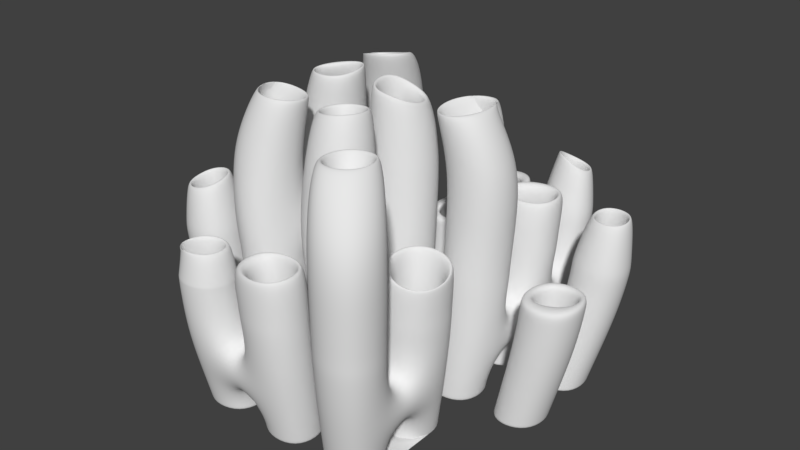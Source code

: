 # Source: Meeresschwamm.blend  (saved by Blender 2.79.0; exported with 4.5.12 LTS)
import bpy
from mathutils import Matrix  # noqa: F401  (used for matrix-valued properties, if any)

bpy.ops.wm.read_factory_settings(use_empty=True)
scene = bpy.context.scene
scene.name = 'Scene'

# ---- collections
col_collection_1 = bpy.data.collections.new('Collection 1'); scene.collection.children.link(col_collection_1)

# ---- world
world_world = bpy.data.worlds.new('World'); scene.world = world_world
world_world.color = (0.05088, 0.05088, 0.05088)
world_world.use_sun_shadow = False
world_world.sun_shadow_jitter_overblur = 0.0
world_world.cycles.sampling_method = 'MANUAL'

# ---- meshes
me_plane_001 = bpy.data.meshes.new('Plane.001')
me_plane_001.from_pydata([(-0.0697, 0.2987, -0.07764), (0.08012, 0.2928, -0.0687), (0.07871, 0.4343, -0.06033), (-0.06903, 0.4421, -0.06885), (0.1287, 0.2898, -0.0643), (0.2768, 0.2898, -0.0643), (0.2666, 0.4191, -0.04363), (0.1265, 0.4298, -0.0554), (-0.4671, -0.304, -0.06923), (-0.3222, -0.3068, -0.0782), (-0.3222, -0.1553, -0.0782), (-0.4671, -0.1547, -0.06923), (-0.4671, -0.1049, -0.06923), (-0.3222, -0.1048, -0.0782), (-0.3222, 0.04666, -0.0782), (-0.4671, 0.04434, -0.06923), (-0.268, -0.5029, -0.06904), (-0.1188, -0.5029, -0.06904), (-0.1202, -0.3572, -0.07815), (-0.2717, -0.3572, -0.07815), (-0.2719, -0.307, -0.07881), (-0.1203, -0.307, -0.07881), (-0.1203, -0.1553, -0.07881), (-0.2719, -0.1553, -0.07881), (-0.2719, -0.1048, -0.07881), (-0.1203, -0.1048, -0.07881), (-0.1203, 0.04681, -0.07881), (-0.2719, 0.04681, -0.07881), (-0.2719, 0.09736, -0.07881), (-0.1203, 0.09736, -0.07881), (-0.1203, 0.249, -0.07881), (-0.2719, 0.249, -0.07881), (-0.06906, -0.503, -0.06923), (0.08173, -0.5087, -0.0782), (0.08173, -0.3573, -0.0782), (-0.06974, -0.3572, -0.07815), (-0.06979, -0.307, -0.07881), (0.08183, -0.307, -0.07881), (0.08183, -0.1553, -0.07881), (-0.06979, -0.1553, -0.07881), (-0.06979, -0.1048, -0.07881), (0.08183, -0.1048, -0.07881), (0.08183, 0.04681, -0.07881), (-0.06979, 0.04681, -0.07881), (-0.06974, 0.09716, -0.07825), (0.08174, 0.09716, -0.07825), (0.08025, 0.2435, -0.06943), (-0.06974, 0.2486, -0.0782), (0.1324, -0.5091, -0.07881), (0.284, -0.5091, -0.07881), (0.284, -0.3575, -0.07881), (0.1324, -0.3575, -0.07881), (0.1322, -0.3068, -0.07825), (0.2837, -0.3068, -0.07825), (0.2837, -0.1553, -0.07815), (0.1322, -0.1553, -0.0782), (0.1324, -0.1048, -0.07881), (0.284, -0.1048, -0.07881), (0.284, 0.04681, -0.07881), (0.1324, 0.04681, -0.07881), (0.1322, 0.09716, -0.07825), (0.2837, 0.09716, -0.07825), (0.2793, 0.2435, -0.06943), (0.13, 0.2435, -0.06943), (0.3342, -0.1048, -0.0782), (0.4783, -0.1049, -0.06923), (0.4783, 0.04434, -0.06923), (0.3342, 0.04666, -0.0782), (0.3339, 0.09696, -0.07764), (0.4778, 0.09391, -0.0687), (0.471, 0.2382, -0.06033), (0.3288, 0.2431, -0.06885), (-0.4671, 0.04434, -0.06923), (-0.4671, -0.1049, -0.06923), (-0.4671, -0.1547, -0.06923), (-0.4671, -0.304, -0.06923), (-0.268, -0.5029, -0.06904), (-0.1188, -0.5029, -0.06904), (-0.06906, -0.503, -0.06923), (0.08173, -0.5087, -0.0782), (0.1324, -0.5091, -0.07881), (0.284, -0.5091, -0.07881), (0.4783, -0.1049, -0.06923), (0.4783, 0.04434, -0.06923), (0.4778, 0.09391, -0.0687), (0.471, 0.2382, -0.06033), (0.2666, 0.4191, -0.04363), (0.1265, 0.4298, -0.0554), (0.07871, 0.4343, -0.06033), (-0.06903, 0.4421, -0.06885), (0.08012, 0.2928, -0.0687), (-0.0697, 0.2987, -0.07764), (0.2768, 0.2898, -0.0643), (0.1287, 0.2898, -0.0643), (-0.3222, -0.3068, -0.0782), (-0.3222, -0.1553, -0.0782), (-0.3222, -0.1048, -0.0782), (-0.3222, 0.04666, -0.0782), (-0.2717, -0.3572, -0.07815), (-0.1202, -0.3572, -0.07815), (-0.1203, -0.307, -0.07881), (-0.2719, -0.307, -0.07881), (-0.2719, -0.1553, -0.07881), (-0.1203, -0.1553, -0.07881), (-0.1203, -0.1048, -0.07881), (-0.2719, -0.1048, -0.07881), (-0.2719, 0.04681, -0.07881), (-0.1203, 0.04681, -0.07881), (-0.1203, 0.09736, -0.07881), (-0.2719, 0.09736, -0.07881), (-0.2719, 0.249, -0.07881), (-0.1203, 0.249, -0.07881), (-0.06974, -0.3572, -0.07815), (0.08173, -0.3573, -0.0782), (0.08183, -0.307, -0.07881), (-0.06979, -0.307, -0.07881), (-0.06979, -0.1553, -0.07881), (0.08183, -0.1553, -0.07881), (0.08183, -0.1048, -0.07881), (-0.06979, -0.1048, -0.07881), (-0.06979, 0.04681, -0.07881), (0.08183, 0.04681, -0.07881), (0.08174, 0.09716, -0.07825), (-0.06974, 0.09716, -0.07825), (-0.06974, 0.2486, -0.0782), (0.08025, 0.2435, -0.06943), (0.1324, -0.3575, -0.07881), (0.284, -0.3575, -0.07881), (0.2837, -0.3068, -0.07825), (0.1322, -0.3068, -0.07825), (0.1322, -0.1553, -0.0782), (0.2837, -0.1553, -0.07815), (0.284, -0.1048, -0.07881), (0.1324, -0.1048, -0.07881), (0.1324, 0.04681, -0.07881), (0.284, 0.04681, -0.07881), (0.2837, 0.09716, -0.07825), (0.1322, 0.09716, -0.07825), (0.13, 0.2435, -0.06943), (0.2793, 0.2435, -0.06943), (0.3342, -0.1048, -0.0782), (0.3342, 0.04666, -0.0782), (0.3339, 0.09696, -0.07764), (0.3288, 0.2431, -0.06885), (-0.5159, 0.06166, 0.1399), (-0.5159, -0.104, 0.1399), (-0.5159, -0.1592, 0.1399), (-0.5159, -0.3249, 0.1399), (-0.2949, -0.5456, 0.1401), (-0.1293, -0.5456, 0.1401), (-0.07413, -0.5458, 0.1399), (0.09363, -0.5537, 0.1326), (0.1501, -0.5543, 0.1321), (0.319, -0.5543, 0.1321), (0.5333, -0.104, 0.1399), (0.5333, 0.06166, 0.1399), (0.5327, 0.1166, 0.1404), (0.5232, 0.2754, 0.1472), (0.295, 0.4714, 0.1607), (0.142, 0.4861, 0.1512), (0.08946, 0.4922, 0.1472), (-0.07409, 0.5029, 0.1402), (0.09141, 0.3373, 0.1404), (-0.07502, 0.3455, 0.133), (0.309, 0.3332, 0.144), (0.145, 0.3332, 0.144), (-0.3562, -0.3288, 0.1326), (-0.3562, -0.1601, 0.1326), (-0.3562, -0.1038, 0.1326), (-0.3562, 0.06488, 0.1326), (-0.3, -0.385, 0.1326), (-0.1313, -0.385, 0.1326), (-0.1314, -0.329, 0.1321), (-0.3004, -0.329, 0.1321), (-0.3004, -0.1601, 0.1321), (-0.1314, -0.1601, 0.1321), (-0.1314, -0.1038, 0.1321), (-0.3004, -0.1038, 0.1321), (-0.3004, 0.0651, 0.1321), (-0.1314, 0.0651, 0.1321), (-0.1314, 0.1214, 0.1321), (-0.3004, 0.1214, 0.1321), (-0.3004, 0.2903, 0.1321), (-0.1314, 0.2903, 0.1321), (-0.07507, -0.385, 0.1326), (0.09363, -0.385, 0.1326), (0.09377, -0.329, 0.1321), (-0.07514, -0.329, 0.1321), (-0.07514, -0.1601, 0.1321), (0.09377, -0.1601, 0.1321), (0.09377, -0.1038, 0.1321), (-0.07514, -0.1038, 0.1321), (-0.07514, 0.0651, 0.1321), (0.09377, 0.0651, 0.1321), (0.09364, 0.1211, 0.1325), (-0.07508, 0.1211, 0.1325), (-0.07508, 0.2898, 0.1326), (0.09158, 0.2827, 0.1398), (0.1501, -0.3853, 0.1321), (0.319, -0.3853, 0.1321), (0.3186, -0.3288, 0.1325), (0.1499, -0.3288, 0.1325), (0.1499, -0.1601, 0.1326), (0.3185, -0.1601, 0.1326), (0.319, -0.1038, 0.1321), (0.1501, -0.1038, 0.1321), (0.1501, 0.0651, 0.1321), (0.319, 0.0651, 0.1321), (0.3186, 0.1211, 0.1325), (0.1499, 0.1211, 0.1325), (0.1468, 0.2827, 0.1398), (0.3126, 0.2827, 0.1398), (0.3748, -0.1038, 0.1326), (0.3748, 0.06488, 0.1326), (0.3744, 0.1208, 0.133), (0.3673, 0.2822, 0.1402), (-0.04686, 0.3721, 0.1343), (0.06409, 0.3663, 0.1392), (0.06308, 0.4702, 0.1438), (-0.04657, 0.4771, 0.1391), (0.1711, 0.3576, 0.1465), (0.2798, 0.3576, 0.1465), (0.2712, 0.4497, 0.1577), (0.1685, 0.4583, 0.1519), (-0.4903, -0.2981, 0.1382), (-0.3837, -0.3003, 0.1333), (-0.3837, -0.188, 0.1334), (-0.4902, -0.1871, 0.1383), (-0.4903, -0.07623, 0.1382), (-0.3837, -0.07578, 0.1333), (-0.3837, 0.03647, 0.1334), (-0.4902, 0.03466, 0.1383), (-0.2683, -0.5197, 0.1384), (-0.1575, -0.5197, 0.1384), (-0.1592, -0.4125, 0.1334), (-0.2714, -0.4125, 0.1334), (-0.2722, -0.3009, 0.1321), (-0.1596, -0.3009, 0.1321), (-0.1596, -0.1883, 0.1321), (-0.2722, -0.1883, 0.1321), (-0.2722, -0.07566, 0.1321), (-0.1596, -0.07566, 0.1321), (-0.1596, 0.03694, 0.1321), (-0.2722, 0.03694, 0.1321), (-0.2722, 0.1496, 0.1321), (-0.1596, 0.1496, 0.1321), (-0.1596, 0.2622, 0.1321), (-0.2722, 0.2622, 0.1321), (-0.04662, -0.5199, 0.1382), (0.06535, -0.5248, 0.1333), (0.06534, -0.4126, 0.1334), (-0.04691, -0.4125, 0.1334), (-0.04699, -0.3009, 0.1321), (0.06562, -0.3009, 0.1321), (0.06562, -0.1883, 0.1321), (-0.04699, -0.1883, 0.1321), (-0.04699, -0.07566, 0.1321), (0.06562, -0.07566, 0.1321), (0.06562, 0.03694, 0.1321), (-0.04699, 0.03694, 0.1321), (-0.04692, 0.1488, 0.1333), (0.06536, 0.1488, 0.1333), (0.06431, 0.2566, 0.1381), (-0.04691, 0.261, 0.1334), (0.1782, -0.5261, 0.1321), (0.2908, -0.5261, 0.1321), (0.2908, -0.4135, 0.1321), (0.1782, -0.4135, 0.1321), (0.1776, -0.3003, 0.1333), (0.2899, -0.3003, 0.1333), (0.2898, -0.188, 0.1334), (0.1776, -0.188, 0.1334), (0.1782, -0.07566, 0.1321), (0.2908, -0.07566, 0.1321), (0.2908, 0.03694, 0.1321), (0.1782, 0.03694, 0.1321), (0.1776, 0.1488, 0.1333), (0.2899, 0.1488, 0.1333), (0.2862, 0.2566, 0.1381), (0.1753, 0.2566, 0.1381), (0.4022, -0.07578, 0.1333), (0.5079, -0.07623, 0.1382), (0.5079, 0.03466, 0.1383), (0.4021, 0.03647, 0.1334), (0.4012, 0.1481, 0.1343), (0.5067, 0.145, 0.1392), (0.5006, 0.2514, 0.1438), (0.3961, 0.2557, 0.1391), (-0.5337, 0.06797, 0.2605), (-0.5337, -0.1037, 0.2605), (-0.5337, -0.1609, 0.2605), (-0.5337, -0.3325, 0.2605), (-0.2961, -0.5524, 0.2699), (-0.1422, -0.5524, 0.2699), (-0.08559, -0.5557, 0.2665), (0.09801, -0.5703, 0.2549), (0.1566, -0.5709, 0.2545), (0.3319, -0.5709, 0.2545), (0.5533, -0.1037, 0.2605), (0.5533, 0.06797, 0.2605), (0.5527, 0.1249, 0.2608), (0.5421, 0.2888, 0.2659), (0.3052, 0.4902, 0.276), (0.1476, 0.5064, 0.2689), (0.09334, 0.5132, 0.286), (-0.07594, 0.5251, 0.2624), (0.09551, 0.3535, 0.2628), (-0.07697, 0.3627, 0.2376), (0.3207, 0.349, 0.2635), (0.151, 0.349, 0.2635), (-0.3629, -0.3424, 0.2587), (-0.3688, -0.1618, 0.2549), (-0.3688, -0.1035, 0.2549), (-0.3688, 0.07158, 0.2549), (-0.3012, -0.4034, 0.2648), (-0.1442, -0.4034, 0.2648), (-0.1414, -0.3466, 0.2611), (-0.3047, -0.3466, 0.2611), (-0.3108, -0.1619, 0.2545), (-0.1355, -0.1619, 0.2545), (-0.1355, -0.1035, 0.2545), (-0.3108, -0.1035, 0.2545), (-0.3108, 0.07183, 0.2545), (-0.1355, 0.07183, 0.2545), (-0.1355, 0.1303, 0.2545), (-0.3108, 0.1303, 0.2545), (-0.3108, 0.3055, 0.2545), (-0.1355, 0.3055, 0.2545), (-0.08642, -0.4004, 0.2612), (0.09801, -0.3952, 0.2549), (0.09817, -0.3372, 0.2545), (-0.08281, -0.3426, 0.2583), (-0.07711, -0.1619, 0.2545), (0.09817, -0.1619, 0.2545), (0.09817, -0.1035, 0.2545), (-0.07711, -0.1035, 0.2545), (-0.07711, 0.07183, 0.2545), (0.09817, 0.07183, 0.2545), (0.09802, 0.13, 0.2549), (-0.07705, 0.13, 0.2549), (-0.07704, 0.305, 0.2549), (0.0957, 0.297, 0.2604), (0.1566, -0.3956, 0.2545), (0.3319, -0.3956, 0.2545), (0.3314, -0.3369, 0.2549), (0.1564, -0.3369, 0.2549), (0.1564, -0.1618, 0.2549), (0.3314, -0.1618, 0.2549), (0.3319, -0.1035, 0.2545), (0.1566, -0.1035, 0.2545), (0.1566, 0.07183, 0.2545), (0.3319, 0.07183, 0.2545), (0.3314, 0.13, 0.2549), (0.1564, 0.13, 0.2549), (0.1529, 0.297, 0.2604), (0.3246, 0.297, 0.2604), (0.3898, -0.1035, 0.2549), (0.3898, 0.07158, 0.2549), (0.3892, 0.1296, 0.2553), (0.3814, 0.2965, 0.2607), (0.06723, 0.3837, 0.2586), (-0.04775, 0.3902, 0.2418), (-0.04743, 0.4985, 0.2584), (0.06611, 0.4907, 0.2745), (0.2903, 0.3739, 0.2654), (0.1779, 0.3739, 0.2654), (0.1749, 0.4776, 0.3503), (0.2808, 0.4681, 0.2738), (-0.3967, -0.3079, 0.2558), (-0.5073, -0.3048, 0.2592), (-0.5072, -0.1898, 0.2592), (-0.3972, -0.1908, 0.2555), (-0.3972, -0.07437, 0.2555), (-0.5073, -0.07488, 0.2592), (-0.5072, 0.04005, 0.2592), (-0.3972, 0.04209, 0.2555), (-0.2715, -0.5284, 0.2687), (-0.1684, -0.5284, 0.2687), (-0.2746, -0.429, 0.2653), (-0.1701, -0.429, 0.2653), (-0.1664, -0.3129, 0.2574), (-0.2798, -0.3129, 0.2574), (-0.2816, -0.1911, 0.2545), (-0.1648, -0.1911, 0.2545), (-0.1648, -0.07424, 0.2545), (-0.2816, -0.07424, 0.2545), (-0.2816, 0.04262, 0.2545), (-0.1648, 0.04262, 0.2545), (-0.1648, 0.1595, 0.2545), (-0.2816, 0.1595, 0.2545), (-0.2816, 0.2763, 0.2545), (-0.1648, 0.2763, 0.2545), (-0.05245, -0.533, 0.2618), (0.06866, -0.5403, 0.2555), (-0.05234, -0.4251, 0.258), (0.06865, -0.4237, 0.2555), (0.06896, -0.308, 0.2545), (-0.0484, -0.3084, 0.2548), (-0.0479, -0.1911, 0.2545), (0.06896, -0.1911, 0.2545), (0.06896, -0.07424, 0.2545), (-0.0479, -0.07424, 0.2545), (-0.0479, 0.04262, 0.2545), (0.06896, 0.04262, 0.2545), (0.06867, 0.1586, 0.2554), (-0.04782, 0.1586, 0.2554), (-0.04781, 0.275, 0.2555), (0.06749, 0.2701, 0.2591), (0.1858, -0.5417, 0.2545), (0.3027, -0.5417, 0.2545), (0.1858, -0.4248, 0.2545), (0.3027, -0.4248, 0.2545), (0.3016, -0.3073, 0.2554), (0.1851, -0.3073, 0.2554), (0.1851, -0.1908, 0.2555), (0.3015, -0.1908, 0.2555), (0.3027, -0.07424, 0.2545), (0.1858, -0.07424, 0.2545), (0.1858, 0.04262, 0.2545), (0.3027, 0.04262, 0.2545), (0.3016, 0.1586, 0.2554), (0.1851, 0.1586, 0.2554), (0.1825, 0.2701, 0.2591), (0.2975, 0.2701, 0.2591), (0.5272, -0.07488, 0.2592), (0.4181, -0.07437, 0.2555), (0.418, 0.04209, 0.2555), (0.5272, 0.04005, 0.2592), (0.5259, 0.1543, 0.2599), (0.4169, 0.1579, 0.2562), (0.4113, 0.2691, 0.2598), (0.5191, 0.2643, 0.2634), (-0.3965, -0.07197, 0.2477), (-0.5063, -0.07251, 0.2515), (-0.534, 0.06766, 0.2894), (-0.534, -0.104, 0.2894), (-0.534, -0.1612, 0.2894), (-0.534, -0.3328, 0.2894), (-0.2964, -0.5527, 0.2988), (-0.1425, -0.5527, 0.2988), (-0.08591, -0.556, 0.2954), (0.09769, -0.5706, 0.2838), (0.1563, -0.5712, 0.2834), (0.3316, -0.5712, 0.2834), (0.553, -0.104, 0.2894), (0.553, 0.06766, 0.2894), (0.5523, 0.1246, 0.2897), (0.5418, 0.2885, 0.2948), (0.3049, 0.4899, 0.3049), (0.1472, 0.5061, 0.2978), (0.09302, 0.5129, 0.3149), (-0.07626, 0.5248, 0.2913), (0.09519, 0.3532, 0.2917), (-0.07729, 0.3624, 0.2665), (0.3204, 0.3487, 0.2924), (0.1506, 0.3487, 0.2924), (-0.3632, -0.3427, 0.2876), (-0.3691, -0.1621, 0.2838), (-0.3691, -0.1038, 0.2838), (-0.3691, 0.07128, 0.2838), (-0.3016, -0.4037, 0.2937), (-0.1445, -0.4037, 0.2937), (-0.1417, -0.3469, 0.29), (-0.305, -0.3469, 0.29), (-0.3111, -0.1622, 0.2834), (-0.1359, -0.1622, 0.2834), (-0.1359, -0.1038, 0.2834), (-0.3111, -0.1038, 0.2834), (-0.3111, 0.07153, 0.2834), (-0.1359, 0.07153, 0.2834), (-0.1359, 0.13, 0.2834), (-0.3111, 0.13, 0.2834), (-0.3111, 0.3052, 0.2834), (-0.1359, 0.3052, 0.2834), (-0.08674, -0.4007, 0.2901), (0.09769, -0.3955, 0.2838), (0.09785, -0.3375, 0.2834), (-0.08313, -0.3429, 0.2872), (-0.07743, -0.1622, 0.2834), (0.09785, -0.1622, 0.2834), (0.09785, -0.1038, 0.2834), (-0.07743, -0.1038, 0.2834), (-0.07743, 0.07153, 0.2834), (0.09785, 0.07153, 0.2834), (0.0977, 0.1297, 0.2838), (-0.07736, 0.1297, 0.2838), (-0.07736, 0.3047, 0.2838), (0.09538, 0.2967, 0.2893), (0.1563, -0.3959, 0.2834), (0.3316, -0.3959, 0.2834), (0.3311, -0.3372, 0.2838), (0.1561, -0.3372, 0.2838), (0.156, -0.1621, 0.2838), (0.331, -0.1621, 0.2838), (0.3316, -0.1038, 0.2834), (0.1563, -0.1038, 0.2834), (0.1563, 0.07153, 0.2834), (0.3316, 0.07153, 0.2834), (0.3311, 0.1297, 0.2838), (0.1561, 0.1297, 0.2838), (0.1526, 0.2967, 0.2893), (0.3243, 0.2967, 0.2893), (0.3894, -0.1038, 0.2838), (0.3894, 0.07128, 0.2838), (0.3889, 0.1293, 0.2842), (0.381, 0.2962, 0.2896), (0.06691, 0.3343, 0.2875), (-0.04807, 0.3899, 0.2707), (-0.04775, 0.4491, 0.2872), (0.06579, 0.4904, 0.3033), (0.29, 0.3736, 0.2943), (0.1776, 0.3736, 0.2943), (0.1746, 0.4772, 0.2983), (0.2805, 0.4678, 0.3026), (0.1007, -0.1608, 0.4092), (-0.07872, -0.1608, 0.4092), (0.3043, 0.2808, 0.412), (0.2971, 0.2698, 0.288), (-0.397, -0.3082, 0.2847), (-0.5076, -0.3051, 0.2881), (-0.5075, -0.1901, 0.2881), (-0.3975, -0.1911, 0.2844), (-0.09669, -0.3573, 0.4055), (0.1007, -0.3403, 0.4092), (0.1822, 0.2698, 0.288), (0.1867, 0.216, 0.412), (-0.4221, -0.207, 0.4101), (-0.3975, -0.07467, 0.2844), (-0.5076, -0.02632, 0.2881), (-0.5075, 0.03974, 0.2881), (-0.3975, -0.02799, 0.2844), (-0.2718, -0.5287, 0.2976), (-0.1687, -0.5287, 0.2976), (-0.2749, -0.4293, 0.2942), (-0.1704, -0.4293, 0.2942), (-0.1445, -0.4037, 0.2937), (-0.3016, -0.4037, 0.2937), (-0.2718, -0.5287, 0.2976), (-0.2749, -0.4293, 0.2942), (-0.1667, -0.3132, 0.2863), (-0.2801, -0.3132, 0.2863), (-0.2819, -0.1914, 0.2834), (-0.1651, -0.1914, 0.2834), (0.3089, 0.1672, 0.4097), (0.3013, 0.1583, 0.2843), (0.1848, 0.1583, 0.2843), (0.1897, 0.1672, 0.4097), (-0.5025, -0.2062, 0.4117), (-0.1651, -0.07454, 0.2834), (-0.2819, -0.07454, 0.2834), (-0.2819, 0.04231, 0.2834), (-0.1651, 0.04231, 0.2834), (0.1006, -0.5789, 0.4094), (0.1006, -0.3997, 0.4094), (-0.4215, -0.293, 0.41), (-0.5025, -0.2905, 0.3574), (-0.1651, 0.1592, 0.2834), (-0.2819, 0.1592, 0.2834), (-0.2819, 0.276, 0.2834), (-0.1651, 0.276, 0.2834), (-0.1025, -0.4124, 0.4044), (-0.1021, -0.5532, 0.4071), (0.07049, -0.4288, 0.4097), (0.06833, -0.4241, 0.2844), (-0.05266, -0.4254, 0.2869), (-0.06387, -0.433, 0.4071), (-0.05277, -0.5333, 0.2907), (0.06834, -0.5406, 0.2844), (-0.1385, 0.3178, 0.4092), (0.07049, -0.548, 0.4097), (0.06864, -0.3083, 0.2834), (-0.04872, -0.3087, 0.2837), (-0.04822, -0.1914, 0.2834), (0.06864, -0.1914, 0.2834), (-0.0304, -0.5349, 0.3831), (-0.318, 0.3178, 0.4092), (-0.318, 0.1383, 0.4092), (-0.1385, 0.1383, 0.4092), (0.06864, -0.07454, 0.2834), (-0.04822, -0.07454, 0.2834), (-0.04822, 0.04231, 0.2834), (0.06864, 0.04231, 0.2834), (0.3101, 0.04858, 0.4092), (0.3024, 0.04231, 0.2834), (0.1855, 0.04231, 0.2834), (0.1905, 0.04858, 0.4092), (0.2705, 0.4673, 0.3612), (-0.1385, 0.07849, 0.4092), (0.06835, 0.1583, 0.2843), (-0.04814, 0.1583, 0.2843), (0.0413, 0.2747, 0.362), (0.06717, 0.2698, 0.288), (0.1855, -0.542, 0.2834), (0.3024, -0.542, 0.2834), (0.1855, -0.4251, 0.2834), (0.3024, -0.4251, 0.2834), (0.3101, -0.07106, 0.4092), (0.3024, -0.07454, 0.2834), (0.1855, -0.07454, 0.2834), (0.1905, -0.07106, 0.4092), (0.1966, 0.4743, 0.4178), (-0.318, 0.07849, 0.4092), (0.3013, -0.3076, 0.2843), (0.1848, -0.3076, 0.2843), (0.1848, -0.1911, 0.2844), (0.3012, -0.1911, 0.2844), (0.2774, 0.402, 0.4162), (0.1988, 0.402, 0.4971), (-0.318, -0.101, 0.4092), (-0.1385, -0.101, 0.4092), (-0.1685, 0.2879, 0.4092), (-0.2881, 0.2879, 0.4092), (-0.1385, -0.1608, 0.4092), (-0.1685, 0.1682, 0.4092), (-0.2881, 0.1682, 0.4092), (-0.3203, -0.1622, 0.4092), (-0.3031, -0.3626, 0.4041), (-0.1533, -0.3644, 0.4039), (0.5269, -0.02579, 0.2881), (0.4177, -0.07467, 0.2844), (0.4177, 0.04178, 0.2844), (0.5269, 0.03974, 0.2881), (0.5256, 0.154, 0.2888), (0.4166, 0.1576, 0.2851), (0.411, 0.2688, 0.2887), (0.5187, 0.264, 0.2923), (0.3089, -0.1904, 0.4097), (0.1897, -0.1904, 0.4097), (0.3089, -0.3096, 0.2379), (0.1897, -0.3096, 0.4097), (-0.5218, -0.185, 0.4122), (-0.5218, -0.3108, 0.4122), (0.1606, -0.5795, 0.4092), (0.34, -0.5795, 0.4092), (0.5393, 0.1583, 0.4128), (0.5312, 0.2759, 0.415), (0.2874, 0.4825, 0.4205), (0.1775, 0.4945, 0.4176), (0.2988, 0.3847, 0.4155), (0.18, 0.3847, 0.4155), (-0.3944, -0.3204, 0.4087), (-0.4013, -0.1857, 0.4474), (0.1007, -0.101, 0.4092), (-0.07872, -0.101, 0.4092), (-0.07872, 0.07849, 0.4092), (0.1007, 0.07849, 0.4092), (0.1606, -0.4001, 0.4092), (0.34, -0.4001, 0.4092), (0.3395, -0.3399, 0.4094), (0.1603, -0.3399, 0.4094), (0.1603, -0.1607, 0.4094), (0.3395, -0.1607, 0.4094), (0.34, -0.101, 0.4092), (0.1606, -0.101, 0.4092), (0.1606, 0.07849, 0.4092), (0.34, 0.07849, 0.4092), (0.3395, 0.1379, 0.4094), (0.1603, 0.1379, 0.4094), (0.1565, 0.3082, 0.4127), (0.3319, 0.3082, 0.4127), (0.4221, 0.162, 0.4105), (0.4159, 0.2817, 0.4128), (-0.1738, -0.3271, 0.4062), (-0.2808, -0.3283, 0.406), (-0.2881, -0.1907, 0.4092), (-0.1685, -0.1907, 0.4092), (0.3138, -0.5544, 0.5694), (0.3101, -0.5496, 0.4092), (0.1905, -0.5496, 0.4092), (0.1928, -0.5544, 0.5694), (-0.3212, -0.1613, 0.5694), (-0.3212, -0.3427, 0.5694), (-0.1685, -0.07106, 0.4092), (-0.2881, -0.07106, 0.4092), (-0.2881, 0.04858, 0.4092), (-0.1685, 0.04858, 0.4092), (-0.1398, -0.3427, 0.5694), (0.344, -0.4032, 0.5694), (-0.17, 0.2923, 0.5694), (0.1626, -0.4032, 0.5694), (-0.291, 0.2923, 0.5694), (-0.17, 0.1713, 0.5694), (-0.291, 0.1713, 0.5694), (0.07186, 0.05036, 0.5694), (0.07083, 0.04858, 0.4092), (0.07083, -0.3103, 0.4092), (-0.05553, -0.3168, 0.408), (-0.04881, -0.1907, 0.4092), (0.07083, -0.1907, 0.4092), (0.1021, 0.0806, 0.5694), (-0.04881, 0.04858, 0.4092), (-0.04909, 0.05036, 0.5707), (-0.07933, 0.0806, 0.5703), (0.07186, -0.07059, 0.5694), (0.07083, -0.07106, 0.4092), (-0.04881, -0.07106, 0.4092), (-0.04909, -0.07059, 0.5694), (0.3138, 0.05036, 0.5694), (-0.07933, -0.1008, 0.5694), (0.1021, -0.1008, 0.5694), (0.1905, -0.43, 0.4092), (0.3101, -0.43, 0.4092), (0.1928, 0.05036, 0.5694), (-0.07933, -0.1613, 0.5694), (0.1626, -0.5846, 0.5694), (0.344, -0.5846, 0.5694), (0.3138, -0.07059, 0.5694), (0.1928, -0.07059, 0.5694), (0.1021, -0.3427, 0.5694), (0.1021, -0.1613, 0.5694), (0.52, 0.1795, 0.4125), (0.4419, 0.1823, 0.4109), (0.4375, 0.262, 0.4125), (0.5148, 0.2584, 0.4139), (-0.1398, -0.1613, 0.5694), (-0.1398, -0.1008, 0.5694), (-0.3212, -0.1008, 0.5694), (-0.3212, 0.0806, 0.5694), (-0.1398, 0.0806, 0.5694), (-0.1398, 0.1411, 0.5694), (-0.3212, 0.1411, 0.5694), (-0.3212, 0.3225, 0.5694), (-0.1398, 0.3225, 0.5694), (-0.07933, -0.3427, 0.5694), (0.344, -0.1008, 0.5694), (0.1626, -0.1008, 0.5694), (0.1626, 0.0806, 0.5694), (0.344, 0.0806, 0.5694), (-0.17, -0.3125, 0.5694), (-0.291, -0.3125, 0.5694), (-0.291, -0.1915, 0.5694), (-0.17, -0.1915, 0.5694), (0.05319, -0.07908, 0.7101), (-0.044, -0.07908, 0.7144), (-0.1169, 0.04241, 0.7328), (-0.2627, 0.04241, 0.7101), (-0.17, -0.07059, 0.5694), (-0.291, -0.07059, 0.5694), (-0.291, 0.05036, 0.5694), (-0.17, 0.05036, 0.5694), (-0.2627, -0.1034, 0.7101), (-0.1169, -0.1034, 0.7104), (-0.1412, -0.1763, 0.6591), (-0.1169, -0.152, 0.7101), (-0.2944, -0.1763, 0.7101), (-0.2627, -0.152, 0.7101), (-0.1412, -0.2735, 0.7101), (-0.2384, -0.2735, 0.7101), (0.07186, -0.3125, 0.5694), (-0.04909, -0.3125, 0.5694), (-0.04909, -0.1915, 0.5694), (0.07186, -0.1915, 0.5694), (0.05319, -0.1763, 0.7101), (-0.2627, -0.2978, 0.7101), (-0.1169, -0.2978, 0.7101), (-0.044, -0.1763, 0.6818), (0.1261, -0.5159, 0.7101), (0.2719, -0.4921, 0.7101), (0.2719, -0.1034, 0.7101), (0.2719, 0.04241, 0.7101), (0.1928, -0.4334, 0.5694), (0.3138, -0.4334, 0.5694), (0.05319, -0.2735, 0.7352), (-0.044, -0.2735, 0.7007), (0.2476, 0.1293, 0.7101), (0.2476, -0.07908, 0.7101), (0.1261, 0.04241, 0.7101), (0.1261, -0.1034, 0.7101), (0.1504, -0.07908, 0.6655), (0.1504, 0.01811, 0.7101), (-0.1169, 0.09101, 0.7279), (-0.2627, 0.09101, 0.7101), (-0.2627, 0.2368, 0.7101), (-0.1169, 0.2368, 0.7101), (0.07748, -0.2978, 0.7101), (-0.0683, -0.2978, 0.7101), (-0.0683, -0.152, 0.7101), (0.07748, -0.152, 0.7101), (0.07748, -0.1034, 0.7101), (-0.0683, -0.1034, 0.7111), (-0.0683, 0.04241, 0.7389), (0.07748, 0.04241, 0.7111), (0.1261, -0.3464, 0.7101), (0.2719, -0.3464, 0.7101), (-0.1412, -0.07908, 0.7115), (-0.2384, -0.07908, 0.7101), (-0.2384, -0.0564, 0.7101), (-0.1412, 0.05679, 0.7258), (-0.1412, 0.1153, 0.719), (-0.2384, 0.1153, 0.7101), (-0.345, 0.192, 0.5728), (-0.1412, 0.2125, 0.7101), (-0.044, 0.01811, 0.7357), (0.05319, 0.01811, 0.5595), (0.1504, -0.4678, 0.7101), (0.2476, -0.4678, 0.7101), (0.1504, -0.3706, 0.6908), (0.2476, -0.3706, 0.7101), (-0.2964, -0.5527, 0.2988), (-0.1425, -0.5527, 0.2988), (-0.1687, -0.5287, 0.2976), (-0.1704, -0.4293, 0.2942), (-0.158, -0.414, 0.3779), (-0.2883, -0.5484, 0.3811), (-0.1793, -0.4351, 0.3783), (-0.178, -0.517, 0.3811), (-0.2832, -0.5368, 0.382), (-0.1563, -0.5368, 0.382), (-0.2874, -0.414, 0.3779), (-0.2655, -0.4351, 0.3783), (0.3488, 0.1058, 0.0), (0.3415, 0.256, 0.0), (-0.07179, -0.1044, 0.0), (-0.07179, 0.05365, 0.0), (-0.3348, -0.1044, 0.0), (-0.4833, -0.1046, 0.0), (0.4862, 0.249, 0.0), (0.0863, 0.05365, 0.0), (0.0863, -0.1044, 0.0), (-0.3348, 0.05342, 0.0), (-0.4833, 0.05007, 0.0), (0.08616, 0.1061, 0.0), (-0.07173, 0.1061, 0.0), (-0.2769, -0.517, 0.0), (-0.2822, -0.3675, 0.0), (-0.07172, 0.2639, 0.0), (-0.1243, -0.3675, 0.0), (-0.1223, -0.517, 0.0), (0.08401, 0.2565, 0.0), (-0.1245, -0.3152, 0.0), (-0.2826, -0.3152, 0.0), (0.139, -0.526, 0.0), (0.139, -0.3679, 0.0), (-0.2826, -0.1571, 0.0), (0.2971, -0.3679, 0.0), (0.2971, -0.526, 0.0), (-0.1245, -0.1571, 0.0), (-0.4833, -0.3109, 0.0), (-0.4833, -0.1562, 0.0), (0.2967, -0.315, 0.0), (0.1388, -0.315, 0.0), (-0.1245, -0.1044, 0.0), (-0.2826, -0.1044, 0.0), (0.1388, -0.1571, 0.0), (-0.2826, 0.05365, 0.0), (0.08614, -0.5254, 0.0), (-0.07074, -0.5172, 0.0), (0.2966, -0.1571, 0.0), (-0.1245, 0.05365, 0.0), (0.4965, 0.05007, 0.0), (0.4965, -0.1046, 0.0), (0.2971, -0.1044, 0.0), (0.139, -0.1044, 0.0), (-0.1245, 0.1063, 0.0), (-0.2826, 0.1063, 0.0), (0.4959, 0.1014, 0.0), (0.139, 0.05365, 0.0), (-0.2826, 0.2644, 0.0), (0.1307, 0.4449, 0.0), (0.2726, 0.4302, 0.0), (0.2971, 0.05365, 0.0), (-0.1245, 0.2644, 0.0), (-0.0707, 0.4621, 0.0), (0.08183, 0.4511, 0.0), (0.08383, 0.3074, 0.0), (-0.07166, 0.316, 0.0), (0.2967, 0.1061, 0.0), (0.1388, 0.1061, 0.0), (-0.07171, -0.3675, 0.0), (0.1356, 0.2565, 0.0), (0.08614, -0.3676, 0.0), (0.2904, 0.2565, 0.0), (0.2868, 0.3032, 0.0), (0.1338, 0.3032, 0.0), (0.0863, -0.3152, 0.0), (-0.07179, -0.3152, 0.0), (0.3493, -0.1044, 0.0), (-0.07179, -0.1571, 0.0), (0.3493, 0.05342, 0.0), (0.0863, -0.1571, 0.0), (-0.3348, -0.3149, 0.0), (-0.3348, -0.1571, 0.0)], [(432, 433)], [(0, 3, 2, 1), (4, 7, 6, 5), (8, 11, 10, 9), (14, 27, 26, 15), (16, 19, 18, 17), (20, 23, 22, 21), (24, 53, 52, 13), (28, 31, 30, 29), (32, 35, 34, 33), (36, 39, 38, 37), (42, 45, 44, 43), (41, 46, 45, 42), (27, 54, 53, 24), (14, 55, 54, 27), (56, 59, 58, 57), (60, 63, 62, 61), (64, 67, 66, 65), (68, 71, 70, 69), (833, 830, 173, 174), (832, 831, 152, 198), (830, 829, 172, 173), (828, 825, 196, 197), (826, 824, 170, 171), (821, 828, 197, 194), (826, 868, 846, 827), (861, 825, 822, 853), (824, 823, 148, 170), (822, 821, 194, 195), (819, 820, 144, 169), (817, 813, 192, 193), (814, 819, 169, 168), (818, 817, 193, 190), (816, 811, 215, 157), (815, 814, 168, 145), (813, 812, 191, 192), (811, 810, 214, 215), (33, 34, 113, 79), (1, 2, 88, 90), (61, 62, 139, 136), (34, 35, 112, 113), (4, 5, 92, 93), (62, 63, 138, 139), (36, 37, 114, 115), (7, 4, 93, 87), (64, 65, 82, 140), (39, 36, 115, 116), (5, 6, 86, 92), (67, 64, 140, 141), (37, 38, 117, 114), (8, 9, 94, 75), (66, 67, 141, 83), (38, 39, 116, 117), (9, 10, 95, 94), (68, 69, 84, 142), (40, 41, 118, 119), (10, 11, 74, 95), (71, 68, 142, 143), (43, 40, 119, 120), (12, 13, 96, 73), (70, 71, 143, 85), (41, 42, 121, 118), (13, 14, 97, 96), (42, 43, 120, 121), (14, 15, 72, 97), (44, 45, 122, 123), (19, 16, 76, 98), (47, 44, 123, 124), (17, 18, 99, 77), (45, 46, 125, 122), (18, 19, 98, 99), (46, 47, 124, 125), (20, 21, 100, 101), (51, 48, 80, 126), (23, 20, 101, 102), (49, 50, 127, 81), (21, 22, 103, 100), (15, 12, 73, 72), (50, 51, 126, 127), (22, 23, 102, 103), (11, 8, 75, 74), (52, 53, 128, 129), (24, 25, 104, 105), (16, 17, 77, 76), (55, 52, 129, 130), (27, 24, 105, 106), (32, 33, 79, 78), (53, 54, 131, 128), (25, 26, 107, 104), (48, 49, 81, 80), (54, 55, 130, 131), (26, 27, 106, 107), (65, 66, 83, 82), (56, 57, 132, 133), (28, 29, 108, 109), (69, 70, 85, 84), (59, 56, 133, 134), (31, 28, 109, 110), (6, 7, 87, 86), (57, 58, 135, 132), (29, 30, 111, 108), (2, 3, 89, 88), (58, 59, 134, 135), (30, 31, 110, 111), (0, 1, 90, 91), (60, 61, 136, 137), (35, 32, 78, 112), (3, 0, 91, 89), (63, 60, 137, 138), (216, 217, 218, 219), (220, 221, 222, 223), (224, 225, 226, 227), (228, 229, 230, 231), (232, 233, 234, 235), (236, 237, 238, 239), (240, 241, 242, 243), (244, 245, 246, 247), (248, 249, 250, 251), (252, 253, 254, 255), (256, 257, 258, 259), (260, 261, 262, 263), (264, 265, 266, 267), (268, 269, 270, 271), (272, 273, 274, 275), (276, 277, 278, 279), (280, 281, 282, 283), (284, 285, 286, 287), (835, 834, 199, 153), (829, 836, 175, 172), (820, 815, 145, 144), (832, 840, 839, 834), (836, 833, 174, 175), (838, 837, 147, 146), (198, 201, 840, 832), (842, 841, 176, 177), (823, 827, 149, 148), (843, 840, 201, 202), (844, 842, 177, 178), (846, 845, 151, 150), (839, 847, 203, 200), (841, 848, 179, 176), (831, 835, 153, 152), (847, 843, 202, 203), (848, 844, 178, 179), (850, 849, 155, 154), (852, 851, 204, 205), (854, 853, 180, 181), (855, 816, 157, 156), (856, 852, 205, 206), (857, 854, 181, 182), (859, 858, 159, 158), (851, 860, 207, 204), (183, 196, 825, 861), (863, 862, 161, 160), (856, 867, 866, 860), (861, 857, 182, 183), (865, 864, 162, 163), (206, 209, 867, 856), (171, 184, 868, 826), (862, 865, 163, 161), (869, 867, 209, 210), (845, 870, 185, 151), (864, 863, 160, 162), (866, 871, 211, 208), (870, 868, 184, 185), (872, 871, 869, 873), (164, 211, 871, 872), (875, 874, 186, 187), (858, 873, 165, 159), (876, 850, 154, 212), (877, 875, 187, 188), (872, 859, 158, 164), (878, 876, 212, 213), (874, 879, 189, 186), (837, 880, 166, 147), (849, 878, 213, 155), (879, 877, 188, 189), (880, 881, 167, 166), (810, 855, 156, 214), (812, 818, 190, 191), (881, 838, 146, 167), (258, 257, 400, 403), (169, 144, 288, 313), (157, 215, 359, 301), (256, 259, 402, 401), (168, 169, 313, 312), (215, 214, 358, 359), (257, 256, 401, 400), (145, 168, 312, 289), (283, 282, 427, 426), (214, 156, 300, 358), (167, 146, 290, 311), (282, 281, 424, 427), (231, 230, 375, 374), (155, 213, 357, 299), (166, 167, 311, 310), (280, 283, 426, 425), (213, 212, 356, 357), (147, 166, 310, 291), (281, 280, 425, 424), (212, 154, 298, 356), (164, 158, 302, 308), (211, 210, 354, 355), (255, 254, 399, 398), (159, 165, 309, 303), (208, 211, 355, 352), (254, 253, 396, 399), (165, 164, 308, 309), (210, 209, 353, 354), (252, 255, 398, 397), (162, 160, 304, 306), (209, 208, 352, 353), (253, 252, 397, 396), (161, 163, 307, 305), (279, 278, 423, 422), (207, 206, 350, 351), (163, 162, 306, 307), (278, 277, 420, 423), (227, 226, 371, 370), (204, 207, 351, 348), (160, 161, 305, 304), (276, 279, 422, 421), (226, 225, 368, 371), (206, 205, 349, 350), (158, 159, 303, 302), (277, 276, 421, 420), (224, 227, 370, 369), (205, 204, 348, 349), (156, 157, 301, 300), (225, 224, 369, 368), (203, 202, 346, 347), (251, 250, 395, 394), (154, 155, 299, 298), (200, 203, 347, 344), (250, 249, 393, 395), (152, 153, 297, 296), (202, 201, 345, 346), (248, 251, 394, 392), (150, 151, 295, 294), (201, 200, 344, 345), (249, 248, 392, 393), (148, 149, 293, 292), (275, 274, 419, 418), (199, 198, 342, 343), (146, 147, 291, 290), (274, 273, 416, 419), (223, 222, 367, 366), (153, 199, 343, 297), (144, 145, 289, 288), (272, 275, 418, 417), (170, 148, 292, 314), (259, 258, 403, 402), (233, 232, 376, 377), (149, 171, 315, 293), (232, 235, 378, 376), (285, 284, 429, 428), (171, 170, 314, 315), (234, 233, 377, 379), (284, 287, 430, 429), (173, 172, 316, 317), (235, 234, 379, 378), (286, 285, 428, 431), (174, 173, 317, 318), (287, 286, 431, 430), (172, 175, 319, 316), (261, 260, 405, 404), (175, 174, 318, 319), (260, 263, 406, 405), (177, 176, 320, 321), (262, 261, 404, 407), (178, 177, 321, 322), (263, 262, 407, 406), (237, 236, 381, 380), (176, 179, 323, 320), (236, 239, 382, 381), (179, 178, 322, 323), (238, 237, 380, 383), (181, 180, 324, 325), (239, 238, 383, 382), (182, 181, 325, 326), (180, 183, 327, 324), (265, 264, 408, 409), (183, 182, 326, 327), (264, 267, 410, 408), (184, 150, 294, 328), (266, 265, 409, 411), (151, 185, 329, 295), (267, 266, 411, 410), (241, 240, 385, 384), (185, 184, 328, 329), (240, 243, 386, 385), (187, 186, 330, 331), (242, 241, 384, 387), (188, 187, 331, 332), (243, 242, 387, 386), (186, 189, 333, 330), (217, 216, 361, 360), (333, 334, 335, 332), (216, 219, 362, 361), (269, 268, 413, 412), (189, 190, 334, 333), (218, 217, 360, 363), (268, 271, 414, 413), (192, 191, 335, 336), (219, 218, 363, 362), (270, 269, 412, 415), (190, 193, 337, 334), (271, 270, 415, 414), (245, 244, 389, 388), (193, 192, 336, 337), (244, 247, 390, 389), (195, 194, 338, 339), (246, 245, 388, 391), (196, 195, 339, 340), (247, 246, 391, 390), (194, 197, 341, 338), (221, 220, 365, 364), (197, 196, 340, 341), (220, 223, 366, 365), (273, 272, 417, 416), (198, 152, 296, 342), (222, 221, 364, 367), (326, 325, 471, 472), (392, 394, 564, 566), (325, 324, 470, 471), (366, 367, 513, 512), (393, 392, 566, 567), (323, 322, 468, 469), (367, 364, 510, 513), (320, 323, 469, 466), (365, 366, 512, 511), (322, 321, 467, 468), (418, 419, 583, 584), (364, 365, 511, 510), (321, 320, 466, 467), (419, 416, 597, 583), (319, 318, 464, 465), (417, 418, 584, 598), (390, 391, 559, 558), (316, 319, 465, 462), (416, 417, 598, 597), (391, 388, 556, 559), (318, 317, 463, 464), (389, 390, 558, 557), (317, 316, 462, 463), (362, 363, 509, 508), (388, 389, 557, 556), (315, 314, 460, 461), (363, 360, 506, 509), (293, 315, 461, 439), (361, 362, 508, 507), (314, 292, 438, 460), (414, 415, 605, 604), (360, 361, 507, 506), (313, 288, 434, 459), (415, 412, 602, 605), (301, 359, 505, 447), (312, 313, 459, 458), (413, 414, 604, 603), (359, 358, 504, 505), (386, 387, 551, 550), (289, 312, 458, 435), (412, 413, 603, 602), (358, 300, 446, 504), (387, 384, 548, 551), (311, 290, 436, 457), (299, 357, 503, 445), (385, 386, 550, 549), (310, 311, 457, 456), (357, 356, 502, 503), (384, 385, 549, 548), (291, 310, 456, 437), (356, 298, 444, 502), (308, 302, 448, 454), (355, 354, 500, 501), (303, 309, 455, 449), (410, 411, 595, 594), (352, 355, 501, 498), (309, 308, 454, 455), (411, 409, 593, 595), (354, 353, 499, 500), (382, 383, 542, 541), (306, 304, 450, 452), (408, 410, 594, 592), (353, 352, 498, 499), (383, 380, 539, 542), (305, 307, 453, 451), (409, 408, 592, 593), (351, 350, 496, 497), (381, 382, 541, 540), (307, 306, 452, 453), (348, 351, 497, 494), (380, 381, 540, 539), (304, 305, 451, 450), (350, 349, 495, 496), (302, 303, 449, 448), (349, 348, 494, 495), (300, 301, 447, 446), (347, 346, 492, 493), (298, 299, 445, 444), (406, 407, 591, 590), (344, 347, 493, 490), (296, 297, 443, 442), (407, 404, 588, 591), (346, 345, 491, 492), (378, 379, 534, 533), (294, 295, 441, 440), (405, 406, 590, 589), (345, 344, 490, 491), (379, 377, 532, 534), (292, 293, 439, 438), (404, 405, 589, 588), (343, 342, 488, 489), (430, 431, 625, 624), (376, 378, 533, 531), (290, 291, 437, 436), (297, 343, 489, 443), (431, 428, 622, 625), (377, 376, 531, 532), (288, 289, 435, 434), (342, 296, 442, 488), (429, 430, 624, 623), (341, 340, 486, 487), (428, 429, 623, 622), (338, 341, 487, 484), (402, 403, 581, 580), (340, 339, 485, 486), (403, 400, 578, 581), (339, 338, 484, 485), (374, 375, 530, 529), (401, 402, 580, 579), (337, 336, 482, 483), (375, 372, 527, 530), (400, 401, 579, 578), (334, 337, 483, 480), (426, 427, 621, 620), (373, 374, 529, 528), (336, 335, 481, 482), (427, 424, 618, 621), (372, 373, 528, 527), (335, 334, 480, 481), (425, 426, 620, 619), (333, 332, 478, 479), (424, 425, 619, 618), (330, 333, 479, 476), (398, 399, 573, 572), (332, 331, 477, 478), (399, 396, 570, 573), (331, 330, 476, 477), (370, 371, 521, 520), (397, 398, 572, 571), (329, 328, 474, 475), (371, 368, 518, 521), (396, 397, 571, 570), (295, 329, 475, 441), (422, 423, 517, 524), (369, 370, 520, 519), (328, 294, 440, 474), (423, 420, 544, 517), (368, 369, 519, 518), (327, 326, 472, 473), (421, 422, 524, 545), (394, 395, 563, 564), (324, 327, 473, 470), (420, 421, 545, 544), (395, 393, 567, 563), (481, 480, 642, 643), (453, 452, 506, 507), (452, 450, 509, 506), (450, 451, 508, 509), (451, 453, 507, 508), (571, 572, 687, 686), (479, 478, 515, 514), (570, 571, 686, 685), (476, 479, 514, 523), (524, 517, 516, 525), (478, 477, 522, 515), (517, 544, 543, 516), (520, 521, 526, 547), (435, 458, 527, 528), (458, 459, 530, 527), (459, 434, 529, 530), (434, 435, 528, 529), (534, 532, 800, 801), (460, 438, 798, 536), (461, 460, 536, 535), (531, 533, 538, 537), (477, 476, 523, 522), (545, 524, 525, 546), (521, 518, 554, 526), (475, 474, 560, 553), (544, 545, 546, 543), (519, 520, 547, 555), (441, 475, 553, 552), (518, 519, 555, 554), (564, 563, 562, 565), (474, 440, 561, 560), (563, 567, 569, 562), (473, 472, 575, 568), (566, 564, 565, 574), (470, 473, 568, 577), (567, 566, 574, 569), (472, 471, 576, 575), (584, 583, 582, 585), (471, 470, 577, 576), (583, 597, 596, 582), (512, 513, 586, 600), (469, 468, 601, 587), (485, 484, 588, 589), (484, 487, 591, 588), (487, 486, 590, 591), (486, 485, 589, 590), (598, 584, 585, 599), (513, 510, 606, 586), (466, 469, 587, 609), (597, 598, 599, 596), (511, 512, 600, 607), (468, 467, 608, 601), (510, 511, 607, 606), (558, 559, 610, 611), (612, 609, 608, 615), (559, 556, 613, 610), (465, 466, 609, 612), (557, 558, 611, 614), (462, 465, 612, 617), (556, 557, 614, 613), (464, 463, 616, 615), (604, 605, 626, 627), (502, 444, 618, 619), (444, 445, 621, 618), (445, 503, 620, 621), (503, 502, 619, 620), (463, 462, 617, 616), (605, 602, 628, 626), (603, 604, 627, 629), (602, 603, 629, 628), (639, 638, 606, 607), (638, 636, 586, 606), (636, 637, 600, 586), (637, 639, 607, 600), (631, 640, 554, 555), (640, 641, 526, 554), (641, 630, 547, 526), (630, 631, 555, 547), (612, 615, 670, 714), (668, 700, 760, 669), (617, 612, 714, 676), (667, 668, 669, 666), (615, 616, 671, 670), (616, 617, 676, 671), (647, 646, 679, 677), (611, 610, 678, 680), (633, 647, 677, 705), (610, 613, 681, 678), (646, 632, 704, 679), (614, 611, 680, 682), (561, 552, 569, 574), (552, 553, 562, 569), (553, 560, 565, 562), (560, 561, 574, 565), (690, 684, 683, 691), (645, 644, 692, 689), (613, 614, 682, 681), (684, 694, 693, 683), (642, 645, 689, 699), (695, 690, 691, 696), (585, 582, 697, 702), (644, 643, 698, 692), (694, 695, 696, 693), (582, 596, 706, 697), (643, 642, 699, 698), (599, 585, 702, 707), (649, 648, 628, 629), (648, 651, 626, 628), (651, 650, 627, 626), (650, 649, 629, 627), (514, 515, 703, 709), (632, 633, 705, 704), (596, 599, 707, 706), (523, 514, 709, 708), (657, 656, 543, 546), (656, 659, 516, 543), (659, 658, 525, 516), (658, 657, 546, 525), (660, 634, 710, 711), (634, 635, 713, 710), (635, 661, 712, 713), (661, 660, 711, 712), (573, 570, 685, 688), (482, 481, 643, 644), (572, 573, 688, 687), (480, 483, 645, 642), (483, 482, 644, 645), (578, 579, 695, 694), (579, 580, 690, 695), (488, 442, 632, 646), (581, 578, 694, 684), (443, 489, 647, 633), (580, 581, 684, 690), (436, 437, 631, 630), (489, 488, 646, 647), (622, 623, 711, 710), (491, 490, 648, 649), (440, 441, 552, 561), (623, 624, 712, 711), (492, 491, 649, 650), (442, 443, 633, 632), (625, 622, 710, 713), (490, 493, 651, 648), (624, 625, 713, 712), (493, 492, 650, 651), (446, 447, 635, 634), (495, 494, 652, 653), (448, 449, 637, 636), (496, 495, 653, 654), (494, 497, 655, 652), (539, 540, 663, 662), (497, 496, 654, 655), (540, 541, 664, 663), (499, 498, 656, 657), (542, 539, 662, 665), (500, 499, 657, 658), (455, 454, 638, 639), (541, 542, 665, 664), (498, 501, 659, 656), (449, 455, 639, 637), (501, 500, 658, 659), (593, 592, 668, 667), (454, 448, 636, 638), (592, 594, 700, 668), (437, 456, 640, 631), (595, 593, 667, 701), (456, 457, 641, 640), (594, 595, 701, 700), (457, 436, 630, 641), (548, 549, 673, 672), (504, 446, 634, 660), (549, 550, 674, 673), (505, 504, 660, 661), (551, 548, 672, 675), (447, 505, 661, 635), (550, 551, 675, 674), (736, 737, 785, 784), (683, 693, 732, 793), (720, 719, 770, 771), (696, 691, 792, 733), (718, 717, 735, 734), (693, 696, 733, 732), (715, 718, 734, 741), (717, 716, 740, 735), (716, 715, 741, 740), (730, 731, 742, 744), (714, 670, 745, 743), (731, 728, 746, 742), (676, 714, 743, 754), (729, 730, 744, 747), (750, 751, 752, 755), (670, 671, 753, 745), (728, 729, 747, 746), (751, 748, 762, 752), (671, 676, 754, 753), (727, 726, 766, 759), (749, 750, 755, 763), (702, 697, 764, 769), (704, 705, 757, 756), (724, 727, 759, 758), (748, 749, 763, 762), (697, 706, 765, 764), (726, 725, 767, 766), (707, 702, 769, 768), (701, 667, 666, 761), (653, 652, 724, 725), (608, 609, 715, 716), (700, 701, 761, 760), (654, 653, 725, 726), (601, 608, 716, 717), (662, 663, 729, 728), (652, 655, 727, 724), (609, 587, 718, 715), (663, 664, 730, 729), (655, 654, 726, 727), (587, 601, 717, 718), (665, 662, 728, 731), (576, 577, 719, 720), (664, 665, 731, 730), (575, 576, 720, 721), (577, 568, 722, 719), (568, 575, 721, 722), (685, 686, 749, 748), (686, 687, 750, 749), (688, 685, 748, 751), (672, 673, 737, 736), (687, 688, 751, 750), (673, 674, 738, 737), (522, 523, 708, 723), (675, 672, 736, 739), (515, 522, 723, 703), (674, 675, 739, 738), (753, 754, 746, 747), (754, 743, 742, 746), (743, 745, 744, 742), (745, 753, 747, 744), (740, 741, 784, 785), (741, 734, 787, 784), (734, 735, 786, 787), (735, 740, 785, 786), (771, 770, 788, 789), (770, 773, 791, 788), (773, 772, 790, 791), (772, 771, 789, 790), (775, 774, 762, 763), (774, 777, 752, 762), (777, 776, 755, 752), (776, 775, 763, 755), (779, 778, 732, 733), (778, 781, 793, 732), (781, 780, 792, 793), (780, 779, 733, 792), (756, 757, 795, 794), (757, 783, 797, 795), (783, 782, 796, 797), (782, 756, 794, 796), (767, 758, 765, 768), (758, 759, 764, 765), (759, 766, 769, 764), (766, 767, 768, 769), (721, 720, 771, 772), (691, 683, 793, 792), (737, 738, 786, 785), (719, 722, 773, 770), (739, 736, 784, 787), (722, 721, 772, 773), (738, 739, 787, 786), (723, 708, 774, 775), (703, 723, 775, 776), (708, 709, 777, 774), (666, 669, 794, 795), (709, 703, 776, 777), (669, 760, 796, 794), (698, 699, 778, 779), (761, 666, 795, 797), (681, 682, 789, 788), (692, 698, 779, 780), (760, 761, 797, 796), (682, 680, 790, 789), (699, 689, 781, 778), (678, 681, 788, 791), (689, 692, 780, 781), (680, 678, 791, 790), (679, 704, 756, 782), (705, 677, 783, 757), (677, 679, 782, 783), (706, 707, 768, 765), (725, 724, 758, 767), (798, 799, 807, 806), (799, 535, 802, 807), (800, 537, 803, 805), (801, 800, 805, 804), (532, 531, 537, 800), (438, 439, 799, 798), (439, 461, 535, 799), (533, 534, 801, 538), (806, 807, 805, 803), (807, 802, 804, 805), (802, 808, 809, 804), (808, 806, 803, 809), (538, 801, 804, 809), (537, 538, 809, 803), (535, 536, 808, 802), (536, 798, 806, 808), (94, 95, 881, 880), (117, 116, 877, 879), (141, 140, 876, 878), (116, 115, 875, 877), (115, 114, 874, 875), (114, 117, 879, 874), (93, 92, 872, 873), (139, 138, 869, 871), (113, 112, 868, 870), (138, 137, 867, 869), (137, 136, 866, 867), (136, 139, 871, 866), (91, 90, 864, 865), (90, 88, 863, 864), (88, 89, 862, 863), (89, 91, 865, 862), (92, 86, 859, 872), (86, 87, 858, 859), (87, 93, 873, 858), (111, 110, 857, 861), (135, 134, 856, 860), (110, 109, 854, 857), (109, 108, 853, 854), (108, 111, 861, 853), (134, 133, 852, 856), (133, 132, 851, 852), (132, 135, 860, 851), (140, 82, 850, 876), (82, 83, 849, 850), (83, 141, 878, 849), (112, 78, 846, 868), (78, 79, 845, 846), (79, 113, 870, 845), (107, 106, 844, 848), (131, 130, 843, 847), (106, 105, 842, 844), (105, 104, 841, 842), (104, 107, 848, 841), (130, 129, 840, 843), (129, 128, 839, 840), (128, 131, 847, 839), (95, 74, 838, 881), (74, 75, 837, 838), (75, 94, 880, 837), (81, 127, 834, 835), (12, 25, 24, 13), (127, 126, 832, 834), (126, 80, 831, 832), (80, 81, 835, 831), (102, 101, 830, 833), (101, 100, 829, 830), (100, 103, 836, 829), (77, 99, 826, 827), (125, 124, 825, 828), (99, 98, 824, 826), (98, 76, 823, 824), (76, 77, 827, 823), (124, 123, 822, 825), (122, 125, 828, 821), (123, 122, 821, 822), (97, 72, 820, 819), (118, 121, 817, 818), (84, 85, 816, 855), (72, 73, 815, 820), (96, 97, 819, 814), (73, 96, 814, 815), (121, 120, 813, 817), (120, 119, 812, 813), (119, 118, 818, 812), (85, 143, 811, 816), (143, 142, 810, 811), (142, 84, 855, 810), (873, 869, 210, 165), (165, 210, 211, 164), (853, 822, 195, 180), (180, 195, 196, 183), (615, 608, 467, 464), (464, 467, 466, 465), (827, 846, 150, 149), (149, 150, 184, 171), (834, 839, 200, 199), (199, 200, 201, 198), (860, 866, 208, 207), (207, 208, 209, 206), (332, 335, 191, 188), (188, 191, 190, 189), (43, 44, 47, 40), (40, 47, 46, 41), (15, 26, 25, 12), (25, 103, 102, 24), (24, 102, 833, 27), (27, 833, 836, 26), (26, 836, 103, 25), (13, 52, 55, 14), (55, 51, 50, 54), (54, 50, 49, 53), (53, 49, 48, 52), (52, 48, 51, 55)])
me_plane_001.polygons.foreach_set('use_smooth', [1, 1, 1, 1, 1, 1, 1, 1, 1, 1, 1, 1, 1, 1, 1, 1, 1, 1, 1, 1, 1, 1, 1, 1, 1, 1, 1, 1, 1, 1, 1, 1, 1, 1, 1, 1, 1, 1, 1, 1, 1, 1, 1, 1, 1, 1, 1, 1, 1, 1, 1, 1, 1, 1, 1, 1, 1, 1, 1, 1, 1, 1, 1, 1, 1, 1, 1, 1, 1, 1, 1, 1, 1, 1, 1, 1, 1, 1, 1, 1, 1, 1, 1, 1, 1, 1, 1, 1, 1, 1, 1, 1, 1, 1, 1, 1, 1, 1, 1, 1, 1, 1, 1, 1, 1, 1, 1, 1, 1, 1, 1, 1, 1, 1, 1, 1, 1, 1, 1, 1, 1, 1, 1, 1, 1, 1, 1, 1, 1, 1, 1, 1, 1, 1, 1, 1, 1, 1, 1, 1, 1, 1, 1, 1, 1, 1, 1, 1, 1, 1, 1, 1, 1, 1, 1, 1, 1, 1, 1, 1, 1, 1, 1, 1, 1, 1, 1, 1, 1, 1, 1, 1, 1, 1, 1, 1, 1, 1, 1, 1, 1, 1, 1, 1, 1, 1, 1, 1, 1, 1, 1, 1, 1, 1, 1, 1, 1, 1, 1, 1, 1, 1, 1, 1, 1, 1, 1, 1, 1, 1, 1, 1, 1, 1, 1, 1, 1, 1, 1, 1, 1, 1, 1, 1, 1, 1, 1, 1, 1, 1, 1, 1, 1, 1, 1, 1, 1, 1, 1, 1, 1, 1, 1, 1, 1, 1, 1, 1, 1, 1, 1, 1, 1, 1, 1, 1, 1, 1, 1, 1, 1, 1, 1, 1, 1, 1, 1, 1, 1, 1, 1, 1, 1, 1, 1, 1, 1, 1, 1, 1, 1, 1, 1, 1, 1, 1, 1, 1, 1, 1, 1, 1, 1, 1, 1, 1, 1, 1, 1, 1, 1, 1, 1, 1, 1, 1, 1, 1, 1, 1, 1, 1, 1, 1, 1, 1, 1, 1, 1, 1, 1, 1, 1, 1, 1, 1, 1, 1, 1, 1, 1, 1, 1, 1, 1, 1, 1, 1, 1, 1, 1, 1, 1, 1, 1, 1, 1, 1, 1, 1, 1, 1, 1, 1, 1, 1, 1, 1, 1, 1, 1, 1, 1, 1, 1, 1, 1, 1, 1, 1, 1, 1, 1, 1, 1, 1, 1, 1, 1, 1, 1, 1, 1, 1, 1, 1, 1, 1, 1, 1, 1, 1, 1, 1, 1, 1, 1, 1, 1, 1, 1, 1, 1, 1, 1, 1, 1, 1, 1, 1, 1, 1, 1, 1, 1, 1, 1, 1, 1, 1, 1, 1, 1, 1, 1, 1, 1, 1, 1, 1, 1, 0, 1, 1, 1, 0, 1, 1, 0, 1, 1, 1, 1, 1, 1, 1, 1, 1, 1, 1, 1, 1, 1, 1, 1, 1, 1, 1, 1, 1, 1, 1, 1, 1, 1, 1, 1, 1, 1, 1, 1, 1, 1, 1, 1, 1, 1, 1, 1, 1, 1, 1, 1, 1, 1, 1, 1, 1, 1, 1, 1, 1, 1, 1, 1, 1, 1, 1, 1, 1, 1, 1, 1, 1, 1, 1, 1, 1, 1, 1, 1, 1, 1, 1, 1, 1, 1, 1, 1, 1, 1, 1, 1, 1, 1, 1, 1, 1, 1, 1, 1, 1, 1, 1, 1, 1, 1, 1, 1, 1, 1, 1, 1, 1, 1, 1, 1, 1, 1, 1, 1, 1, 1, 1, 1, 1, 1, 1, 1, 1, 1, 1, 1, 1, 1, 1, 1, 1, 1, 1, 1, 1, 1, 1, 1, 1, 1, 1, 1, 1, 1, 1, 1, 1, 1, 1, 1, 1, 1, 1, 1, 1, 1, 1, 1, 1, 1, 1, 1, 1, 1, 1, 1, 1, 1, 1, 1, 1, 1, 1, 1, 1, 1, 1, 1, 1, 1, 1, 1, 1, 1, 1, 1, 1, 1, 1, 1, 1, 1, 1, 1, 1, 1, 1, 1, 1, 1, 1, 1, 1, 1, 1, 1, 1, 1, 1, 1, 1, 1, 1, 1, 1, 1, 1, 1, 1, 1, 1, 1, 1, 1, 1, 1, 1, 1, 1, 1, 1, 1, 1, 1, 1, 1, 1, 1, 1, 1, 1, 1, 1, 1, 1, 1, 1, 1, 1, 1, 1, 1, 1, 1, 1, 1, 1, 1, 1, 1, 1, 1, 1, 1, 1, 1, 1, 1, 1, 1, 1, 1, 1, 1, 1, 1, 1, 1, 1, 1, 1, 1, 1, 1, 1, 1, 1, 1, 1, 1, 1, 1, 1, 1, 1, 1, 1, 1, 1, 1, 1, 1, 1, 1, 1, 1, 1, 1, 1, 1, 1, 1, 1, 1, 1, 1, 1, 1, 1, 1, 1, 1, 1, 1, 1, 1, 1, 1, 1, 1, 1, 1, 1, 1, 1, 1, 1, 1, 1, 1, 1, 1, 1, 1, 1, 1, 1, 1, 1, 1, 1, 1, 1, 1, 1, 1, 1, 1, 1, 1, 1, 1, 1, 1, 1, 1, 1, 1, 1, 1, 1, 1, 1, 1, 1, 1, 1, 1, 1, 1, 1, 1, 1, 1, 1, 1, 1, 1, 1, 1, 1, 1, 1, 1, 1, 1, 1, 1, 1, 1, 1, 1, 1, 1, 1, 1, 1, 1, 1, 1, 1, 1, 1, 1, 1, 1, 1, 1, 1, 1, 1, 1, 1, 1, 1, 1, 1, 1, 1, 1])
me_plane_001.use_remesh_preserve_volume = False
me_plane_001.use_remesh_preserve_attributes = False
me_plane_001.use_mirror_vertex_groups = False
me_plane_001.update()

# ---- objects
ob_plane = bpy.data.objects.new('Plane', me_plane_001)

# ---- transforms, parenting, visibility, modifiers, constraints
ob_plane.location = (0.0, 0.0, 0.0)
ob_plane.lineart.crease_threshold = 0.0
_vg = ob_plane.vertex_groups.new(name='Group')
_m = ob_plane.modifiers.new('Subsurf', 'SUBSURF')
_m.uv_smooth = 'PRESERVE_CORNERS'
_m.levels = 3
_m.render_levels = 3
_m.show_only_control_edges = False

# ---- collection membership
col_collection_1.objects.link(ob_plane)

# ---- scene / render settings (as saved in the file)
scene.frame_start = 1; scene.frame_end = 250; scene.frame_set(1)
scene.render.engine = 'BLENDER_EEVEE_NEXT'
scene.render.resolution_percentage = 50
scene.render.dither_intensity = 0.0
scene.cycles.use_denoising = False
scene.cycles.samples = 128
scene.cycles.sampling_pattern = 'TABULATED_SOBOL'
scene.cycles.use_adaptive_sampling = False
scene.cycles.use_light_tree = False
scene.cycles.blur_glossy = 0.0
scene.cycles.sample_clamp_indirect = 0.0
scene.view_settings.view_transform = 'Standard'
bpy.context.view_layer.update()

# ---- added for rendering (the .blend has no active camera and no usable light): camera, sun
cam_auto = bpy.data.cameras.new('AutoCamera')
cam_auto.lens = 50.0
cam_auto.sensor_width = 36.0
cam_auto.clip_end = 1000.0
ob_auto_camera = bpy.data.objects.new('AutoCamera', cam_auto)
scene.collection.objects.link(ob_auto_camera)
ob_auto_camera.location = (1.6341, -1.97907, 1.6296)
ob_auto_camera.rotation_euler = (1.09748, -7.21219e-08, 0.694738)
scene.camera = ob_auto_camera
light_auto_sun = bpy.data.lights.new('AutoSun', 'SUN')
light_auto_sun.energy = 3.0
light_auto_sun.angle = 0.0523599
ob_auto_sun = bpy.data.objects.new('AutoSun', light_auto_sun)
scene.collection.objects.link(ob_auto_sun)
ob_auto_sun.rotation_euler = (0.872665, 0.174533, 0.523599)
bpy.context.view_layer.update()
